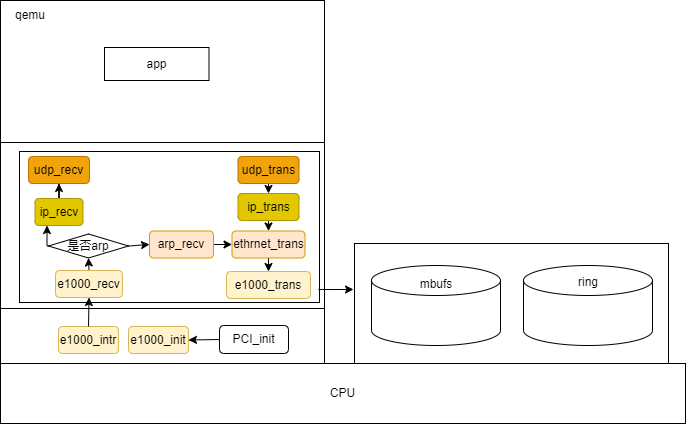

The diagram above was exported from draw.io. Its source (the exported page's mxGraphModel, read from the mxfile embedded in the PNG):
<mxGraphModel dx="1426" dy="785" grid="0" gridSize="10" guides="1" tooltips="1" connect="1" arrows="1" fold="1" page="1" pageScale="1" pageWidth="827" pageHeight="1169" background="#ffffff" math="0" shadow="0">
  <root>
    <mxCell id="0" />
    <mxCell id="1" parent="0" />
    <mxCell id="pQ34DSkVwWaSjiELSbow-39" value="" style="rounded=0;whiteSpace=wrap;html=1;" vertex="1" parent="1">
      <mxGeometry x="140" y="641" width="324" height="55" as="geometry" />
    </mxCell>
    <mxCell id="pQ34DSkVwWaSjiELSbow-1" value="" style="rounded=0;whiteSpace=wrap;html=1;" vertex="1" parent="1">
      <mxGeometry x="140" y="333" width="324" height="142" as="geometry" />
    </mxCell>
    <mxCell id="pQ34DSkVwWaSjiELSbow-2" value="" style="rounded=0;whiteSpace=wrap;html=1;" vertex="1" parent="1">
      <mxGeometry x="140" y="475" width="324" height="166" as="geometry" />
    </mxCell>
    <mxCell id="pQ34DSkVwWaSjiELSbow-3" value="qemu" style="text;html=1;align=center;verticalAlign=middle;whiteSpace=wrap;rounded=0;" vertex="1" parent="1">
      <mxGeometry x="140" y="333" width="60" height="30" as="geometry" />
    </mxCell>
    <mxCell id="pQ34DSkVwWaSjiELSbow-4" value="app" style="rounded=0;whiteSpace=wrap;html=1;" vertex="1" parent="1">
      <mxGeometry x="244" y="380" width="104.5" height="33" as="geometry" />
    </mxCell>
    <mxCell id="pQ34DSkVwWaSjiELSbow-18" value="" style="rounded=0;whiteSpace=wrap;html=1;" vertex="1" parent="1">
      <mxGeometry x="159" y="484" width="300" height="151" as="geometry" />
    </mxCell>
    <mxCell id="pQ34DSkVwWaSjiELSbow-24" style="edgeStyle=orthogonalEdgeStyle;rounded=0;orthogonalLoop=1;jettySize=auto;html=1;exitX=0.5;exitY=0;exitDx=0;exitDy=0;entryX=0.5;entryY=1;entryDx=0;entryDy=0;" edge="1" parent="1" source="pQ34DSkVwWaSjiELSbow-7" target="pQ34DSkVwWaSjiELSbow-23">
      <mxGeometry relative="1" as="geometry" />
    </mxCell>
    <mxCell id="pQ34DSkVwWaSjiELSbow-7" value="e1000_recv" style="rounded=1;whiteSpace=wrap;html=1;fillColor=#fff2cc;strokeColor=#d6b656;" vertex="1" parent="1">
      <mxGeometry x="195" y="603" width="67" height="27" as="geometry" />
    </mxCell>
    <mxCell id="pQ34DSkVwWaSjiELSbow-8" value="e1000_trans" style="rounded=1;whiteSpace=wrap;html=1;fillColor=#fff2cc;strokeColor=#d6b656;" vertex="1" parent="1">
      <mxGeometry x="366" y="604" width="84" height="27" as="geometry" />
    </mxCell>
    <mxCell id="pQ34DSkVwWaSjiELSbow-15" value="e1000_intr" style="rounded=1;whiteSpace=wrap;html=1;fillColor=#fff2cc;strokeColor=#d6b656;" vertex="1" parent="1">
      <mxGeometry x="198" y="659" width="60" height="27" as="geometry" />
    </mxCell>
    <mxCell id="pQ34DSkVwWaSjiELSbow-34" style="edgeStyle=orthogonalEdgeStyle;rounded=0;orthogonalLoop=1;jettySize=auto;html=1;exitX=1;exitY=0.5;exitDx=0;exitDy=0;entryX=0;entryY=0.5;entryDx=0;entryDy=0;" edge="1" parent="1" source="pQ34DSkVwWaSjiELSbow-20" target="pQ34DSkVwWaSjiELSbow-28">
      <mxGeometry relative="1" as="geometry" />
    </mxCell>
    <mxCell id="pQ34DSkVwWaSjiELSbow-20" value="arp_recv" style="rounded=1;whiteSpace=wrap;html=1;fillColor=#ffe6cc;strokeColor=#d79b00;" vertex="1" parent="1">
      <mxGeometry x="289" y="563.5" width="64" height="27" as="geometry" />
    </mxCell>
    <mxCell id="pQ34DSkVwWaSjiELSbow-27" style="edgeStyle=orthogonalEdgeStyle;rounded=0;orthogonalLoop=1;jettySize=auto;html=1;exitX=0.5;exitY=0;exitDx=0;exitDy=0;" edge="1" parent="1" source="pQ34DSkVwWaSjiELSbow-21" target="pQ34DSkVwWaSjiELSbow-22">
      <mxGeometry relative="1" as="geometry" />
    </mxCell>
    <mxCell id="pQ34DSkVwWaSjiELSbow-21" value="ip_recv" style="rounded=1;whiteSpace=wrap;html=1;fillColor=#e3c800;strokeColor=#B09500;fontColor=#000000;" vertex="1" parent="1">
      <mxGeometry x="174.5" y="531" width="48" height="27" as="geometry" />
    </mxCell>
    <mxCell id="pQ34DSkVwWaSjiELSbow-22" value="udp_recv" style="rounded=1;whiteSpace=wrap;html=1;fillColor=#f0a30a;strokeColor=#BD7000;fontColor=#000000;" vertex="1" parent="1">
      <mxGeometry x="168" y="489" width="61" height="27" as="geometry" />
    </mxCell>
    <mxCell id="pQ34DSkVwWaSjiELSbow-25" style="edgeStyle=orthogonalEdgeStyle;rounded=0;orthogonalLoop=1;jettySize=auto;html=1;exitX=0;exitY=0.5;exitDx=0;exitDy=0;entryX=0.25;entryY=1;entryDx=0;entryDy=0;" edge="1" parent="1" source="pQ34DSkVwWaSjiELSbow-23" target="pQ34DSkVwWaSjiELSbow-21">
      <mxGeometry relative="1" as="geometry" />
    </mxCell>
    <mxCell id="pQ34DSkVwWaSjiELSbow-23" value="是否arp" style="rhombus;whiteSpace=wrap;html=1;" vertex="1" parent="1">
      <mxGeometry x="188" y="566.5" width="80" height="24" as="geometry" />
    </mxCell>
    <mxCell id="pQ34DSkVwWaSjiELSbow-29" style="edgeStyle=orthogonalEdgeStyle;rounded=0;orthogonalLoop=1;jettySize=auto;html=1;exitX=0.5;exitY=1;exitDx=0;exitDy=0;entryX=0.5;entryY=0;entryDx=0;entryDy=0;" edge="1" parent="1" source="pQ34DSkVwWaSjiELSbow-28" target="pQ34DSkVwWaSjiELSbow-8">
      <mxGeometry relative="1" as="geometry" />
    </mxCell>
    <mxCell id="pQ34DSkVwWaSjiELSbow-28" value="ethrnet_trans" style="rounded=1;whiteSpace=wrap;html=1;fillColor=#ffe6cc;strokeColor=#d79b00;" vertex="1" parent="1">
      <mxGeometry x="371.5" y="563.5" width="73" height="27" as="geometry" />
    </mxCell>
    <mxCell id="pQ34DSkVwWaSjiELSbow-36" style="edgeStyle=orthogonalEdgeStyle;rounded=0;orthogonalLoop=1;jettySize=auto;html=1;exitX=0.5;exitY=1;exitDx=0;exitDy=0;entryX=0.5;entryY=0;entryDx=0;entryDy=0;" edge="1" parent="1" source="pQ34DSkVwWaSjiELSbow-30" target="pQ34DSkVwWaSjiELSbow-35">
      <mxGeometry relative="1" as="geometry" />
    </mxCell>
    <mxCell id="pQ34DSkVwWaSjiELSbow-30" value="udp_trans" style="rounded=1;whiteSpace=wrap;html=1;fillColor=#f0a30a;strokeColor=#BD7000;fontColor=#000000;" vertex="1" parent="1">
      <mxGeometry x="377.5" y="489" width="61" height="27" as="geometry" />
    </mxCell>
    <mxCell id="pQ34DSkVwWaSjiELSbow-33" value="" style="endArrow=classic;html=1;rounded=0;exitX=1;exitY=0.5;exitDx=0;exitDy=0;entryX=0;entryY=0.5;entryDx=0;entryDy=0;" edge="1" parent="1" source="pQ34DSkVwWaSjiELSbow-23" target="pQ34DSkVwWaSjiELSbow-20">
      <mxGeometry width="50" height="50" relative="1" as="geometry">
        <mxPoint x="387" y="672" as="sourcePoint" />
        <mxPoint x="437" y="622" as="targetPoint" />
      </mxGeometry>
    </mxCell>
    <mxCell id="pQ34DSkVwWaSjiELSbow-37" style="edgeStyle=orthogonalEdgeStyle;rounded=0;orthogonalLoop=1;jettySize=auto;html=1;exitX=0.5;exitY=1;exitDx=0;exitDy=0;entryX=0.5;entryY=0;entryDx=0;entryDy=0;" edge="1" parent="1" source="pQ34DSkVwWaSjiELSbow-35" target="pQ34DSkVwWaSjiELSbow-28">
      <mxGeometry relative="1" as="geometry" />
    </mxCell>
    <mxCell id="pQ34DSkVwWaSjiELSbow-35" value="ip_trans" style="rounded=1;whiteSpace=wrap;html=1;fillColor=#e3c800;strokeColor=#B09500;fontColor=#000000;" vertex="1" parent="1">
      <mxGeometry x="377.5" y="526" width="61" height="27" as="geometry" />
    </mxCell>
    <mxCell id="pQ34DSkVwWaSjiELSbow-38" value="e1000_init" style="rounded=1;whiteSpace=wrap;html=1;fillColor=#fff2cc;strokeColor=#d6b656;" vertex="1" parent="1">
      <mxGeometry x="268" y="659" width="60" height="27" as="geometry" />
    </mxCell>
    <mxCell id="pQ34DSkVwWaSjiELSbow-41" value="PCI_init" style="rounded=1;whiteSpace=wrap;html=1;" vertex="1" parent="1">
      <mxGeometry x="359" y="658" width="69" height="28" as="geometry" />
    </mxCell>
    <mxCell id="pQ34DSkVwWaSjiELSbow-43" value="" style="endArrow=classic;html=1;rounded=0;exitX=0;exitY=0.5;exitDx=0;exitDy=0;entryX=1;entryY=0.5;entryDx=0;entryDy=0;" edge="1" parent="1" source="pQ34DSkVwWaSjiELSbow-41" target="pQ34DSkVwWaSjiELSbow-38">
      <mxGeometry width="50" height="50" relative="1" as="geometry">
        <mxPoint x="387" y="672" as="sourcePoint" />
        <mxPoint x="437" y="622" as="targetPoint" />
      </mxGeometry>
    </mxCell>
    <mxCell id="pQ34DSkVwWaSjiELSbow-44" value="" style="endArrow=classic;html=1;rounded=0;exitX=0.5;exitY=0;exitDx=0;exitDy=0;entryX=0.5;entryY=1;entryDx=0;entryDy=0;" edge="1" parent="1" source="pQ34DSkVwWaSjiELSbow-15" target="pQ34DSkVwWaSjiELSbow-7">
      <mxGeometry width="50" height="50" relative="1" as="geometry">
        <mxPoint x="387" y="672" as="sourcePoint" />
        <mxPoint x="437" y="622" as="targetPoint" />
      </mxGeometry>
    </mxCell>
    <mxCell id="pQ34DSkVwWaSjiELSbow-45" value="" style="endArrow=classic;html=1;rounded=0;exitX=0.993;exitY=0.914;exitDx=0;exitDy=0;exitPerimeter=0;" edge="1" parent="1">
      <mxGeometry width="50" height="50" relative="1" as="geometry">
        <mxPoint x="457.9000000000001" y="622.0140000000001" as="sourcePoint" />
        <mxPoint x="493" y="622" as="targetPoint" />
      </mxGeometry>
    </mxCell>
    <mxCell id="pQ34DSkVwWaSjiELSbow-46" value="" style="rounded=0;whiteSpace=wrap;html=1;" vertex="1" parent="1">
      <mxGeometry x="494" y="576" width="314" height="120" as="geometry" />
    </mxCell>
    <mxCell id="pQ34DSkVwWaSjiELSbow-48" value="" style="shape=cylinder3;whiteSpace=wrap;html=1;boundedLbl=1;backgroundOutline=1;size=15;" vertex="1" parent="1">
      <mxGeometry x="511" y="598" width="129" height="80" as="geometry" />
    </mxCell>
    <mxCell id="pQ34DSkVwWaSjiELSbow-49" value="mbufs" style="text;html=1;align=center;verticalAlign=middle;whiteSpace=wrap;rounded=0;" vertex="1" parent="1">
      <mxGeometry x="545.5" y="601.5" width="60" height="30" as="geometry" />
    </mxCell>
    <mxCell id="pQ34DSkVwWaSjiELSbow-50" value="" style="shape=cylinder3;whiteSpace=wrap;html=1;boundedLbl=1;backgroundOutline=1;size=15;" vertex="1" parent="1">
      <mxGeometry x="663" y="598" width="129" height="80" as="geometry" />
    </mxCell>
    <mxCell id="pQ34DSkVwWaSjiELSbow-51" value="ring" style="text;html=1;align=center;verticalAlign=middle;whiteSpace=wrap;rounded=0;" vertex="1" parent="1">
      <mxGeometry x="697.5" y="600" width="60" height="30" as="geometry" />
    </mxCell>
    <mxCell id="pQ34DSkVwWaSjiELSbow-52" value="CPU" style="rounded=0;whiteSpace=wrap;html=1;" vertex="1" parent="1">
      <mxGeometry x="140" y="696" width="685" height="60" as="geometry" />
    </mxCell>
  </root>
</mxGraphModel>